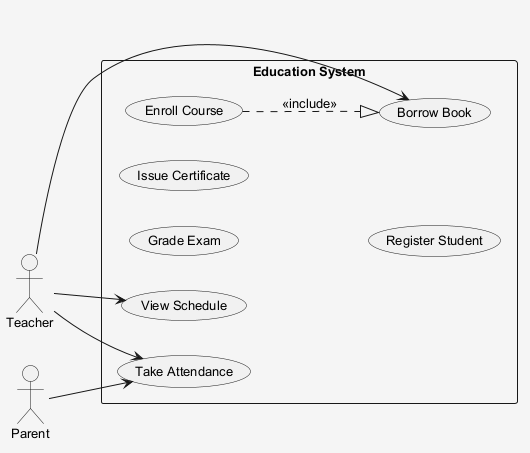

The diagram above was rendered by PlantUML. Its source (embedded in the PNG):
@startuml
skinparam shadowing false
skinparam backgroundColor #F5F5F5
skinparam defaultFontSize 13
left to right direction
actor "Parent" as P
actor "Teacher" as T
rectangle "Education System" {
  usecase "Grade Exam" as UC_GradeExam
  usecase "Borrow Book" as UC_BorrowBook
  usecase "Issue Certificate" as UC_IssueCertificate
  usecase "Register Student" as UC_RegisterStudent
  usecase "Enroll Course" as UC_EnrollCourse
  usecase "View Schedule" as UC_ViewSchedule
  usecase "Take Attendance" as UC_TakeAttendance
}
P --> UC_TakeAttendance
T --> UC_ViewSchedule
T --> UC_TakeAttendance
T --> UC_BorrowBook
UC_EnrollCourse ..|> UC_BorrowBook : <<include>>
@enduml